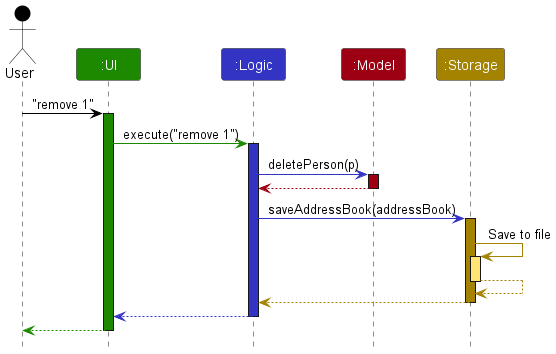

The diagram above was rendered by PlantUML. Its source (embedded in the PNG):
@startuml
!include style.puml
skinparam ArrowFontStyle plain

Actor User as user USER_COLOR
Participant ":UI" as ui UI_COLOR
Participant ":Logic" as logic LOGIC_COLOR
Participant ":Model" as model MODEL_COLOR
Participant ":Storage" as storage STORAGE_COLOR

user -[USER_COLOR]> ui : "remove 1"
activate ui UI_COLOR

ui -[UI_COLOR]> logic : execute("remove 1")
activate logic LOGIC_COLOR

logic -[LOGIC_COLOR]> model : deletePerson(p)
activate model MODEL_COLOR

model -[MODEL_COLOR]-> logic
deactivate model

logic -[LOGIC_COLOR]> storage : saveAddressBook(addressBook)
activate storage STORAGE_COLOR

storage -[STORAGE_COLOR]> storage : Save to file
activate storage STORAGE_COLOR_T1
storage --[STORAGE_COLOR]> storage
deactivate storage

storage --[STORAGE_COLOR]> logic
deactivate storage

logic --[LOGIC_COLOR]> ui
deactivate logic

ui--[UI_COLOR]> user
deactivate ui
@enduml